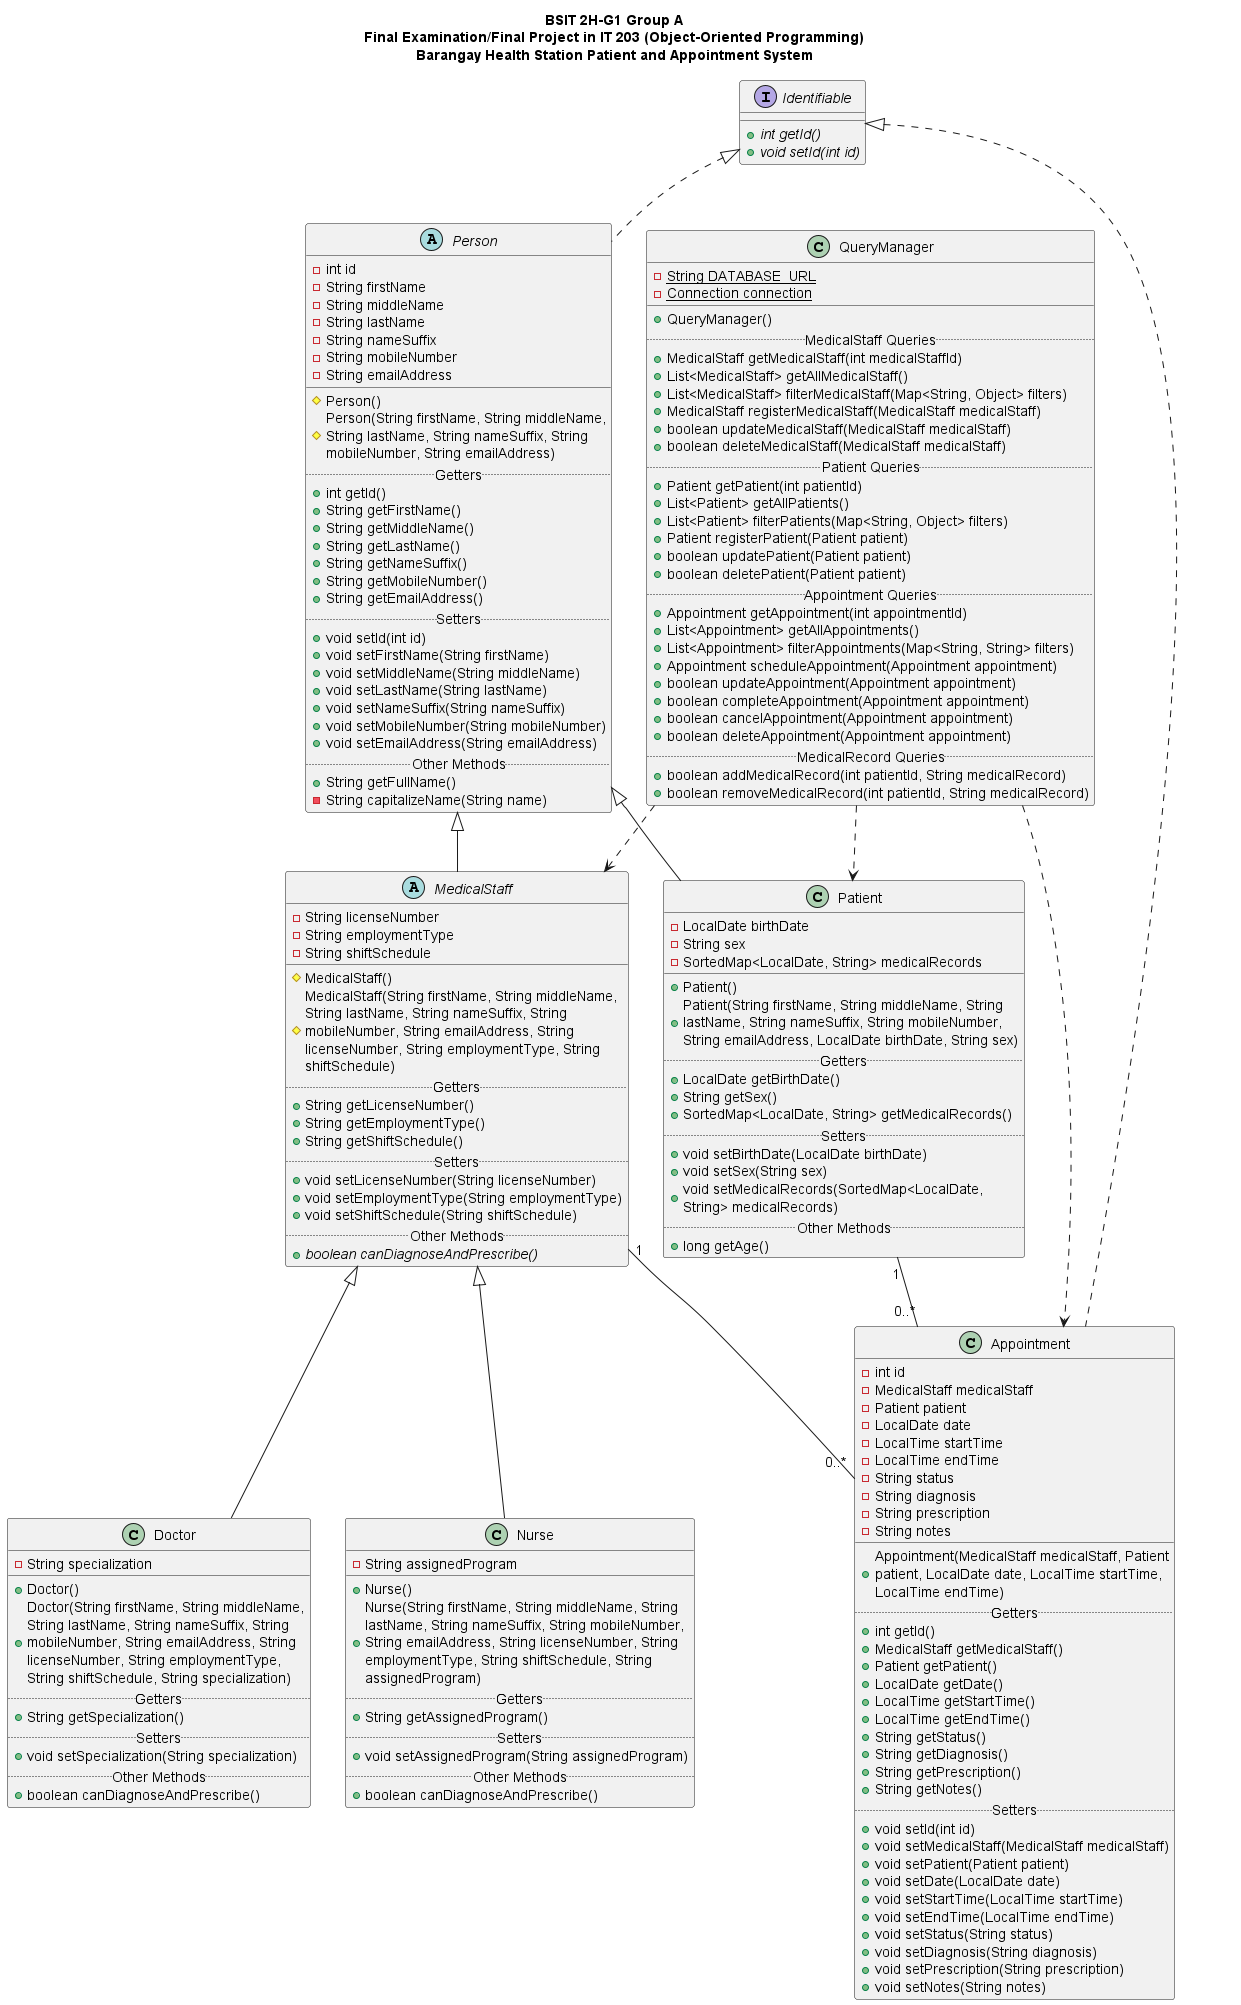

The diagram above was rendered by PlantUML. Its source (embedded in the PNG):
@startuml BaraHSPAS

title BSIT 2H-G1 Group A\nFinal Examination/Final Project in IT 203 (Object-Oriented Programming)\nBarangay Health Station Patient and Appointment System

interface Identifiable {
    + {abstract} int getId()
    + {abstract} void setId(int id)
}

abstract class Person implements Identifiable {
    - int id
    - String firstName
    - String middleName
    - String lastName
    - String nameSuffix
    - String mobileNumber
    - String emailAddress
    __
    # Person()
    # Person(String firstName, String middleName,\nString lastName, String nameSuffix, String\nmobileNumber, String emailAddress)
    .. Getters ..
    + int getId()
    + String getFirstName()
    + String getMiddleName()
    + String getLastName()
    + String getNameSuffix()
    + String getMobileNumber()
    + String getEmailAddress()
    .. Setters ..
    + void setId(int id)
    + void setFirstName(String firstName)
    + void setMiddleName(String middleName)
    + void setLastName(String lastName)
    + void setNameSuffix(String nameSuffix)
    + void setMobileNumber(String mobileNumber)
    + void setEmailAddress(String emailAddress)
    .. Other Methods ..
    + String getFullName()
    - String capitalizeName(String name)
}

abstract class MedicalStaff extends Person {
    - String licenseNumber
    - String employmentType
    - String shiftSchedule
    __
    # MedicalStaff()
    # MedicalStaff(String firstName, String middleName,\nString lastName, String nameSuffix, String\nmobileNumber, String emailAddress, String\nlicenseNumber, String employmentType, String\nshiftSchedule)
    .. Getters ..
    + String getLicenseNumber()
    + String getEmploymentType()
    + String getShiftSchedule()
    .. Setters ..
    + void setLicenseNumber(String licenseNumber)
    + void setEmploymentType(String employmentType)
    + void setShiftSchedule(String shiftSchedule)
    .. Other Methods ..
    + {abstract} boolean canDiagnoseAndPrescribe()
}

class Doctor extends MedicalStaff {
    - String specialization
    __
    + Doctor()
    + Doctor(String firstName, String middleName,\nString lastName, String nameSuffix, String\nmobileNumber, String emailAddress, String\nlicenseNumber, String employmentType,\nString shiftSchedule, String specialization)
    .. Getters ..
    + String getSpecialization()
    .. Setters ..
    + void setSpecialization(String specialization)
    .. Other Methods ..
    + boolean canDiagnoseAndPrescribe()
}

class Nurse extends MedicalStaff {
    - String assignedProgram
    __
    + Nurse()
    + Nurse(String firstName, String middleName, String\nlastName, String nameSuffix, String mobileNumber,\nString emailAddress, String licenseNumber, String\nemploymentType, String shiftSchedule, String\nassignedProgram)
    .. Getters ..
    + String getAssignedProgram()
    .. Setters ..
    + void setAssignedProgram(String assignedProgram)
    .. Other Methods ..
    + boolean canDiagnoseAndPrescribe()
}

class Patient extends Person {
    - LocalDate birthDate
    - String sex
    - SortedMap<LocalDate, String> medicalRecords
    __
    + Patient()
    + Patient(String firstName, String middleName, String\nlastName, String nameSuffix, String mobileNumber,\nString emailAddress, LocalDate birthDate, String sex)
    .. Getters ..
    + LocalDate getBirthDate()
    + String getSex()
    + SortedMap<LocalDate, String> getMedicalRecords()
    .. Setters ..
    + void setBirthDate(LocalDate birthDate)
    + void setSex(String sex)
    + void setMedicalRecords(SortedMap<LocalDate,\nString> medicalRecords)
    .. Other Methods ..
    + long getAge()
}

class Appointment implements Identifiable {
    - int id
    - MedicalStaff medicalStaff
    - Patient patient
    - LocalDate date
    - LocalTime startTime
    - LocalTime endTime
    - String status
    - String diagnosis
    - String prescription
    - String notes
    __
    + Appointment(MedicalStaff medicalStaff, Patient\npatient, LocalDate date, LocalTime startTime,\nLocalTime endTime)
    .. Getters ..
    + int getId()
    + MedicalStaff getMedicalStaff()
    + Patient getPatient()
    + LocalDate getDate()
    + LocalTime getStartTime()
    + LocalTime getEndTime()
    + String getStatus()
    + String getDiagnosis()
    + String getPrescription()
    + String getNotes()
    .. Setters ..
    + void setId(int id)
    + void setMedicalStaff(MedicalStaff medicalStaff)
    + void setPatient(Patient patient)
    + void setDate(LocalDate date)
    + void setStartTime(LocalTime startTime)
    + void setEndTime(LocalTime endTime)
    + void setStatus(String status)
    + void setDiagnosis(String diagnosis)
    + void setPrescription(String prescription)
    + void setNotes(String notes)
}

class QueryManager {
    - {static} String DATABASE_URL
    - {static} Connection connection
    __
    + QueryManager()
    .. MedicalStaff Queries ..
    + MedicalStaff getMedicalStaff(int medicalStaffId)
    + List<MedicalStaff> getAllMedicalStaff()
    + List<MedicalStaff> filterMedicalStaff(Map<String, Object> filters)
    + MedicalStaff registerMedicalStaff(MedicalStaff medicalStaff)
    + boolean updateMedicalStaff(MedicalStaff medicalStaff)
    + boolean deleteMedicalStaff(MedicalStaff medicalStaff)
    .. Patient Queries ..
    + Patient getPatient(int patientId)
    + List<Patient> getAllPatients()
    + List<Patient> filterPatients(Map<String, Object> filters)
    + Patient registerPatient(Patient patient)
    + boolean updatePatient(Patient patient)
    + boolean deletePatient(Patient patient)
    .. Appointment Queries ..
    + Appointment getAppointment(int appointmentId)
    + List<Appointment> getAllAppointments()
    + List<Appointment> filterAppointments(Map<String, String> filters)
    + Appointment scheduleAppointment(Appointment appointment)
    + boolean updateAppointment(Appointment appointment)
    + boolean completeAppointment(Appointment appointment)
    + boolean cancelAppointment(Appointment appointment)
    + boolean deleteAppointment(Appointment appointment)
    .. MedicalRecord Queries ..
    + boolean addMedicalRecord(int patientId, String medicalRecord)
    + boolean removeMedicalRecord(int patientId, String medicalRecord)
}

MedicalStaff "1" -- "0..*" Appointment
Patient "1" -- "0..*" Appointment
QueryManager ..> MedicalStaff
QueryManager ..> Patient
QueryManager ..> Appointment

@enduml